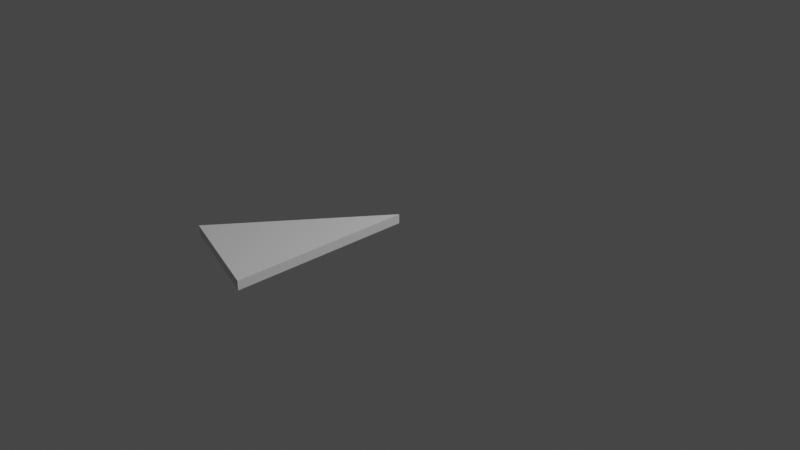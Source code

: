 # Source: HelixPiece.blend  (saved by Blender 2.91.10; exported with 4.5.12 LTS)
import bpy
from mathutils import Matrix  # noqa: F401  (used for matrix-valued properties, if any)

bpy.ops.wm.read_factory_settings(use_empty=True)
scene = bpy.context.scene
scene.name = 'Scene'

# ---- collections
col_collection = bpy.data.collections.new('Collection'); scene.collection.children.link(col_collection)

# ---- world
world_world = bpy.data.worlds.new('World'); scene.world = world_world
world_world.use_nodes = True; world_world.node_tree.nodes.clear()
_N = world_world.node_tree.nodes; _L = world_world.node_tree.links
n0 = _N.new('ShaderNodeOutputWorld'); n0.name = 'World Output'; n0.location = (300, 300)
n1 = _N.new('ShaderNodeBackground'); n1.name = 'Background'; n1.location = (10, 300)
n1.inputs[0].default_value = (0.05088, 0.05088, 0.05088, 1.0)
_L.new(n1.outputs[0], n0.inputs[0])
n0.is_active_output = True
world_world.color = (0.05088, 0.05088, 0.05088)
world_world.use_sun_shadow = False
world_world.sun_shadow_jitter_overblur = 0.0

# ---- cameras
cam_camera = bpy.data.cameras.new('Camera')
cam_camera.clip_end = 100.0
cam_camera.ortho_scale = 7.314

# ---- lights
light_light = bpy.data.lights.new('Light', 'POINT')
light_light.transmission_factor = 0.0
light_light.energy = 1000.0
light_light.shadow_soft_size = 0.1
light_light.shadow_maximum_resolution = 0.006
light_light.use_absolute_resolution = True

# ---- meshes
me_cylinder = bpy.data.meshes.new('Cylinder')
me_cylinder.from_pydata([(-1.748e-07, -2.0, -0.05), (-1.748e-07, -2.0, 0.05), (-1.176, -1.618, -0.05), (-1.176, -1.618, 0.05), (-1.176, -1.618, 0.0), (-1.192e-07, 1.192e-07, 0.05), (-1.192e-07, 1.192e-07, -0.05), (-1.192e-07, 1.192e-07, 0.0), (-1.748e-07, -2.0, 0.0)], [], [(8, 1, 3, 4), (2, 6, 0), (0, 8, 4, 2), (7, 6, 2, 4), (8, 0, 6, 7, 5, 1), (5, 7, 4, 3), (3, 1, 5)])
_uv = me_cylinder.uv_layers.new(name='UVMap')
_uv.uv.foreach_set('vector', [0.5, 0.75, 0.5, 1.0, 0.4, 1.0, 0.4, 0.75, 0.4, 0.5, 0.65, 0.5, 0.5, 0.5, 0.5, 0.5, 0.5, 0.75, 0.4, 0.75, 0.4, 0.5, 0.65, 0.75, 0.65, 0.5, 0.4, 0.5, 0.4, 0.75, 0.5, 0.75, 0.5, 0.5, 0.65, 0.5, 0.65, 0.75, 0.65, 1.0, 0.5, 1.0, 0.65, 1.0, 0.65, 0.75, 0.4, 0.75, 0.4, 1.0, 0.4, 1.0, 0.5, 1.0, 0.65, 1.0])
me_cylinder.use_remesh_fix_poles = True
me_cylinder.use_remesh_preserve_attributes = False
me_cylinder.use_mirror_vertex_groups = False
me_cylinder.update()

# ---- objects
ob_light = bpy.data.objects.new('Light', light_light)
ob_camera = bpy.data.objects.new('Camera', cam_camera)
ob_cylinder = bpy.data.objects.new('Cylinder', me_cylinder)

# ---- transforms, parenting, visibility, modifiers, constraints
ob_light.location = (4.076, 1.005, 5.904)
ob_light.rotation_euler = (0.6503, 0.05522, 1.866)
ob_light.lock_rotations_4d = False
ob_light.empty_display_type = 'ARROWS'
ob_light.color = (0.0, 0.0, 0.0, 0.0)
ob_light.lineart.crease_threshold = 0.0
ob_camera.location = (7.359, -6.926, 4.958)
ob_camera.rotation_euler = (1.109, 0.0, 0.8149)
ob_camera.lock_rotations_4d = False
ob_camera.empty_display_type = 'ARROWS'
ob_camera.color = (0.0, 0.0, 0.0, 0.0)
ob_camera.display_type = 'WIRE'
ob_camera.lineart.crease_threshold = 0.0
ob_cylinder.location = (0.0, 0.0, 0.0)
ob_cylinder.lineart.crease_threshold = 0.0

# ---- collection membership
col_collection.objects.link(ob_light)
col_collection.objects.link(ob_camera)
col_collection.objects.link(ob_cylinder)

# ---- scene / render settings (as saved in the file)
scene.camera = ob_camera
scene.frame_start = 1; scene.frame_end = 250; scene.frame_set(1)
scene.render.engine = 'BLENDER_EEVEE_NEXT'
scene.cycles.use_denoising = False
scene.cycles.samples = 128
scene.cycles.sampling_pattern = 'TABULATED_SOBOL'
scene.cycles.use_adaptive_sampling = False
scene.cycles.use_light_tree = False
scene.view_settings.view_transform = 'Filmic'
bpy.context.view_layer.update()
